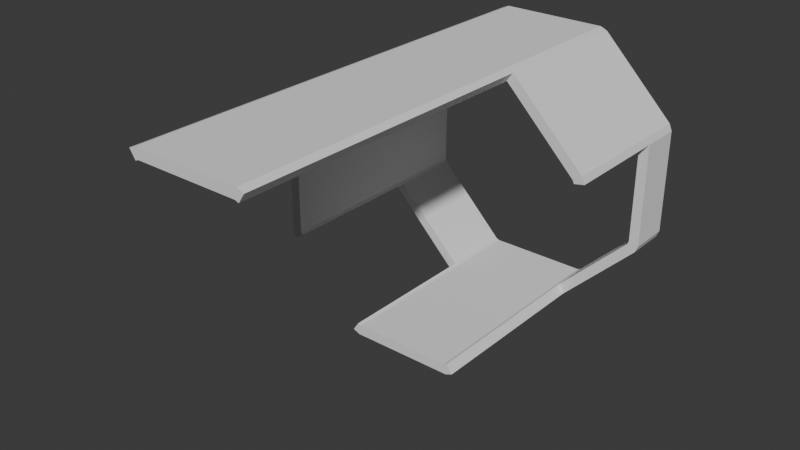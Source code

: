 # Source: endring.blend  (saved by Blender 5.2.44; exported with 4.5.12 LTS)
import bpy
from mathutils import Matrix  # noqa: F401  (used for matrix-valued properties, if any)

bpy.ops.wm.read_factory_settings(use_empty=True)
scene = bpy.context.scene
scene.name = 'Scene'

# ---- world
world_world = bpy.data.worlds.new('World'); scene.world = world_world
world_world.use_nodes = True; world_world.node_tree.nodes.clear()
_N = world_world.node_tree.nodes; _L = world_world.node_tree.links
n0 = _N.new('ShaderNodeOutputWorld'); n0.name = 'World Output'; n0.location = (200, 100)
n1 = _N.new('ShaderNodeBackground'); n1.name = 'Background'; n1.location = (-200, 100)
n1.inputs[0].default_value = (0.05088, 0.05088, 0.05088, 1.0)
_L.new(n1.outputs[0], n0.inputs[0])
n0.is_active_output = True
world_world.color = (0.05088, 0.05088, 0.05088)
world_world.sun_shadow_jitter_overblur = 0.0

# ---- meshes
me_circle = bpy.data.meshes.new('Circle')
me_circle.from_pydata([(5.889, -6.284e-07, 13.12), (5.207, -6.284e-07, 13.41), (-5.797, -4.329e-07, 13.16), (-5.114, -4.558e-07, 13.44), (-13.41, 1.615e-08, 5.207), (-13.12, -1.615e-08, 5.889), (-13.16, 4.558e-07, -5.797), (-13.44, 4.329e-07, -5.114), (-5.207, 6.284e-07, -13.41), (-5.889, 6.284e-07, -13.12), (5.797, 4.329e-07, -13.16), (5.114, 4.558e-07, -13.44), (13.41, -1.615e-08, -5.207), (13.12, 1.615e-08, -5.889), (13.16, -4.558e-07, 5.797), (13.44, -4.329e-07, 5.114), (-12.27, -7.459e-09, 5.32), (-5.234, -4.082e-07, 12.31), (-4.918, -4.187e-07, 12.44), (5.005, -5.847e-07, 12.41), (5.32, -5.847e-07, 12.27), (12.31, -4.187e-07, 5.234), (12.44, -4.082e-07, 4.918), (12.41, -7.459e-09, -5.005), (12.27, 7.459e-09, -5.32), (5.234, 4.082e-07, -12.31), (4.918, 4.187e-07, -12.44), (-5.005, 5.847e-07, -12.41), (-5.32, 5.847e-07, -12.27), (-12.31, 4.187e-07, -5.234), (-12.44, 4.082e-07, -4.918), (-12.41, 7.459e-09, 5.005), (5.889, -4.108, 13.12), (5.207, -4.108, 13.41), (-5.797, -4.108, 13.16), (-5.114, -4.108, 13.44), (-13.41, -4.108, 5.207), (-13.12, -4.108, 5.889), (-13.16, -4.108, -5.797), (-13.44, -4.108, -5.114), (-5.207, -4.108, -13.41), (-5.889, -4.108, -13.12), (5.797, -4.108, -13.16), (5.114, -4.108, -13.44), (13.41, -4.108, -5.207), (13.12, -4.108, -5.889), (13.16, -4.108, 5.797), (13.44, -4.108, 5.114), (-12.27, -4.108, 5.32), (-5.234, -4.108, 12.31), (-4.918, -4.108, 12.44), (5.005, -4.108, 12.41), (5.32, -4.108, 12.27), (12.31, -4.108, 5.234), (12.44, -4.108, 4.918), (12.41, -4.108, -5.005), (12.27, -4.108, -5.32), (5.234, -4.108, -12.31), (4.918, -4.108, -12.44), (-5.005, -4.108, -12.41), (-5.32, -4.108, -12.27), (-12.31, -4.108, -5.234), (-12.44, -4.108, -4.918), (-12.41, -4.108, 5.005), (-12.27, -7.374, 5.32), (-5.234, -7.374, 12.31), (-4.918, -7.374, 12.44), (5.005, -7.374, 12.41), (5.32, -7.374, 12.27), (12.31, -7.374, 5.234), (12.44, -7.374, 4.918), (5.234, -7.374, -12.31), (4.918, -7.374, -12.44), (-5.005, -7.374, -12.41), (-5.32, -7.374, -12.27), (-12.31, -7.374, -5.234), (-12.44, -7.374, -4.918), (-12.41, -7.374, 5.005), (-13.12, -7.374, 5.889), (-5.797, -7.374, 13.16), (-5.114, -7.374, 13.44), (5.207, -7.374, 13.41), (5.889, -7.374, 13.12), (13.16, -7.374, 5.797), (13.44, -7.374, 5.114), (5.797, -7.374, -13.16), (5.114, -7.374, -13.44), (-5.207, -7.374, -13.41), (-5.889, -7.374, -13.12), (-13.16, -7.374, -5.797), (-13.44, -7.374, -5.114), (-13.41, -7.374, 5.207), (-12.27, -15.15, 5.32), (-5.234, -15.15, 12.31), (-4.918, -15.15, 12.44), (5.005, -15.15, 12.41), (5.32, -15.15, 12.27), (12.31, -15.15, 5.234), (12.44, -15.15, 4.918), (5.234, -15.15, -12.31), (4.918, -15.15, -12.44), (-5.005, -15.15, -12.41), (-5.32, -15.15, -12.27), (-12.31, -15.15, -5.234), (-12.44, -15.15, -4.918), (-12.41, -15.15, 5.005), (-13.12, -15.15, 5.889), (-5.797, -15.15, 13.16), (-5.114, -15.15, 13.44), (5.207, -15.15, 13.41), (5.889, -15.15, 13.12), (13.16, -15.15, 5.797), (13.44, -15.15, 5.114), (5.797, -15.15, -13.16), (5.114, -15.15, -13.44), (-5.207, -15.15, -13.41), (-5.889, -15.15, -13.12), (-13.16, -15.15, -5.797), (-13.44, -15.15, -5.114), (-13.41, -15.15, 5.207), (-12.27, -22.5, 5.32), (-5.234, -22.5, 12.31), (-4.918, -22.5, 12.44), (5.005, -22.5, 12.41), (5.32, -22.5, 12.27), (5.234, -22.5, -12.31), (4.918, -22.5, -12.44), (-5.005, -22.5, -12.41), (-5.32, -22.5, -12.27), (-12.31, -22.5, -5.234), (-12.44, -22.5, -4.918), (-12.41, -22.5, 5.005), (-13.12, -22.5, 5.889), (-5.797, -22.5, 13.16), (-5.114, -22.5, 13.44), (5.207, -22.5, 13.41), (5.889, -22.5, 13.12), (5.797, -22.5, -13.16), (5.114, -22.5, -13.44), (-5.207, -22.5, -13.41), (-5.889, -22.5, -13.12), (-13.16, -22.5, -5.797), (-13.44, -22.5, -5.114), (-13.41, -22.5, 5.207), (-12.27, -31.72, 5.32), (-5.234, -31.72, 12.31), (-4.918, -31.72, 12.44), (5.005, -31.72, 12.41), (5.32, -31.72, 12.27), (-12.41, -31.72, 5.005), (-13.12, -31.72, 5.889), (-5.797, -31.72, 13.16), (-5.114, -31.72, 13.44), (5.207, -31.72, 13.41), (5.889, -31.72, 13.12), (-13.41, -31.72, 5.207), (-5.234, -45.45, 12.31), (-4.918, -45.45, 12.44), (5.005, -45.45, 12.41), (5.32, -45.45, 12.27), (-5.797, -45.45, 13.16), (-5.114, -45.45, 13.44), (5.207, -45.45, 13.41), (5.889, -45.45, 13.12)], [], [(17, 16, 5, 2), (18, 17, 2, 3), (19, 18, 3, 1), (20, 19, 1, 0), (21, 20, 0, 14), (22, 21, 14, 15), (23, 22, 15, 12), (24, 23, 12, 13), (25, 24, 13, 10), (26, 25, 10, 11), (27, 26, 11, 8), (28, 27, 8, 9), (29, 28, 9, 6), (30, 29, 6, 7), (31, 30, 7, 4), (16, 31, 4, 5), (57, 71, 85, 42), (63, 77, 76, 62), (40, 87, 88, 41), (49, 65, 64, 48), (62, 76, 75, 61), (43, 86, 87, 40), (55, 44, 47, 54), (56, 45, 44, 55), (57, 42, 45, 56), (61, 75, 74, 60), (42, 85, 86, 43), (47, 84, 70, 54), (60, 74, 73, 59), (59, 73, 72, 58), (58, 72, 71, 57), (46, 83, 84, 47), (18, 50, 49, 17), (9, 41, 38, 6), (16, 48, 63, 31), (19, 51, 50, 18), (6, 38, 39, 7), (5, 37, 34, 2), (20, 52, 51, 19), (7, 39, 36, 4), (2, 34, 35, 3), (21, 53, 52, 20), (4, 36, 37, 5), (3, 35, 33, 1), (22, 54, 53, 21), (1, 33, 32, 0), (23, 55, 54, 22), (0, 32, 46, 14), (24, 56, 55, 23), (14, 46, 47, 15), (25, 57, 56, 24), (15, 47, 44, 12), (26, 58, 57, 25), (12, 44, 45, 13), (27, 59, 58, 26), (13, 45, 42, 10), (28, 60, 59, 27), (10, 42, 43, 11), (29, 61, 60, 28), (11, 43, 40, 8), (30, 62, 61, 29), (17, 49, 48, 16), (8, 40, 41, 9), (31, 63, 62, 30), (79, 107, 108, 80), (65, 93, 92, 64), (78, 106, 107, 79), (64, 92, 105, 77), (91, 119, 106, 78), (77, 105, 104, 76), (90, 118, 119, 91), (75, 103, 117, 89), (76, 104, 103, 75), (75, 89, 88, 74), (89, 117, 118, 90), (88, 116, 102, 74), (74, 102, 101, 73), (50, 66, 65, 49), (41, 88, 89, 38), (48, 64, 77, 63), (51, 67, 66, 50), (38, 89, 90, 39), (37, 78, 79, 34), (52, 68, 67, 51), (39, 90, 91, 36), (34, 79, 80, 35), (53, 69, 68, 52), (36, 91, 78, 37), (35, 80, 81, 33), (54, 70, 69, 53), (33, 81, 82, 32), (32, 82, 83, 46), (106, 132, 133, 107), (116, 140, 128, 102), (114, 138, 139, 115), (92, 120, 131, 105), (97, 111, 110, 96), (98, 112, 111, 97), (113, 137, 138, 114), (96, 124, 123, 95), (105, 131, 130, 104), (95, 123, 122, 94), (104, 130, 129, 103), (99, 125, 137, 113), (66, 94, 93, 65), (80, 108, 109, 81), (67, 95, 94, 66), (81, 109, 110, 82), (68, 96, 95, 67), (82, 110, 111, 83), (69, 97, 96, 68), (83, 111, 112, 84), (70, 98, 97, 69), (84, 112, 98, 70), (85, 113, 114, 86), (72, 100, 99, 71), (71, 99, 113, 85), (86, 114, 115, 87), (73, 101, 100, 72), (87, 115, 116, 88), (135, 153, 154, 136), (120, 144, 149, 131), (123, 147, 146, 122), (143, 155, 150, 132), (126, 138, 137, 125), (127, 139, 138, 126), (128, 140, 139, 127), (130, 142, 141, 129), (131, 143, 142, 130), (134, 152, 153, 135), (115, 139, 140, 116), (103, 129, 141, 117), (107, 133, 134, 108), (110, 136, 124, 96), (100, 126, 125, 99), (117, 141, 142, 118), (108, 134, 135, 109), (101, 127, 126, 100), (118, 142, 143, 119), (93, 121, 120, 92), (109, 135, 136, 110), (102, 128, 127, 101), (119, 143, 132, 106), (94, 122, 121, 93), (145, 151, 150, 144), (153, 162, 163, 154), (145, 156, 160, 151), (146, 157, 156, 145), (144, 150, 155, 149), (124, 148, 147, 123), (132, 150, 151, 133), (121, 145, 144, 120), (136, 154, 148, 124), (131, 149, 155, 143), (133, 151, 152, 134), (122, 146, 145, 121), (157, 161, 160, 156), (158, 162, 161, 157), (159, 163, 162, 158), (151, 160, 161, 152), (147, 158, 157, 146), (152, 161, 162, 153), (154, 163, 159, 148), (148, 159, 158, 147)])
_uv = me_circle.uv_layers.new(name='UVMap')
_uv.uv.foreach_set('vector', [0.0, 0.0, 0.0, 0.0, 0.0, 0.0, 0.0, 0.0, 0.0, 0.0, 0.0, 0.0, 0.0, 0.0, 0.0, 0.0, 0.0, 0.0, 0.0, 0.0, 0.0, 0.0, 0.0, 0.0, 0.0, 0.0, 0.0, 0.0, 0.0, 0.0, 0.0, 0.0, 0.0, 0.0, 0.0, 0.0, 0.0, 0.0, 0.0, 0.0, 0.0, 0.0, 0.0, 0.0, 0.0, 0.0, 0.0, 0.0, 0.0, 0.0, 0.0, 0.0, 0.0, 0.0, 0.0, 0.0, 0.0, 0.0, 0.0, 0.0, 0.0, 0.0, 0.0, 0.0, 0.0, 0.0, 0.0, 0.0, 0.0, 0.0, 0.0, 0.0, 0.0, 0.0, 0.0, 0.0, 0.0, 0.0, 0.0, 0.0, 0.0, 0.0, 0.0, 0.0, 0.0, 0.0, 0.0, 0.0, 0.0, 0.0, 0.0, 0.0, 0.0, 0.0, 0.0, 0.0, 0.0, 0.0, 0.0, 0.0, 0.0, 0.0, 0.0, 0.0, 0.0, 0.0, 0.0, 0.0, 0.0, 0.0, 0.0, 0.0, 0.0, 0.0, 0.0, 0.0, 0.0, 0.0, 0.0, 0.0, 0.0, 0.0, 0.0, 0.0, 0.0, 0.0, 0.0, 0.0, 0.0, 0.0, 0.0, 0.0, 0.0, 0.0, 0.0, 0.0, 0.0, 0.0, 0.0, 0.0, 0.0, 0.0, 0.0, 0.0, 0.0, 0.0, 0.0, 0.0, 0.0, 0.0, 0.0, 0.0, 0.0, 0.0, 0.0, 0.0, 0.0, 0.0, 0.0, 0.0, 0.0, 0.0, 0.0, 0.0, 0.0, 0.0, 0.0, 0.0, 0.0, 0.0, 0.0, 0.0, 0.0, 0.0, 0.0, 0.0, 0.0, 0.0, 0.0, 0.0, 0.0, 0.0, 0.0, 0.0, 0.0, 0.0, 0.0, 0.0, 0.0, 0.0, 0.0, 0.0, 0.0, 0.0, 0.0, 0.0, 0.0, 0.0, 0.0, 0.0, 0.0, 0.0, 0.0, 0.0, 0.0, 0.0, 0.0, 0.0, 0.0, 0.0, 0.0, 0.0, 0.0, 0.0, 0.0, 0.0, 0.0, 0.0, 0.0, 0.0, 0.0, 0.0, 0.0, 0.0, 0.0, 0.0, 0.0, 0.0, 0.0, 0.0, 0.0, 0.0, 0.0, 0.0, 0.0, 0.0, 0.0, 0.0, 0.0, 0.0, 0.0, 0.0, 0.0, 0.0, 0.0, 0.0, 0.0, 0.0, 0.0, 0.0, 0.0, 0.0, 0.0, 0.0, 0.0, 0.0, 0.0, 0.0, 0.0, 0.0, 0.0, 0.0, 0.0, 0.0, 0.0, 0.0, 0.0, 0.0, 0.0, 0.0, 0.0, 0.0, 0.0, 0.0, 0.0, 0.0, 0.0, 0.0, 0.0, 0.0, 0.0, 0.0, 0.0, 0.0, 0.0, 0.0, 0.0, 0.0, 0.0, 0.0, 0.0, 0.0, 0.0, 0.0, 0.0, 0.0, 0.0, 0.0, 0.0, 0.0, 0.0, 0.0, 0.0, 0.0, 0.0, 0.0, 0.0, 0.0, 0.0, 0.0, 0.0, 0.0, 0.0, 0.0, 0.0, 0.0, 0.0, 0.0, 0.0, 0.0, 0.0, 0.0, 0.0, 0.0, 0.0, 0.0, 0.0, 0.0, 0.0, 0.0, 0.0, 0.0, 0.0, 0.0, 0.0, 0.0, 0.0, 0.0, 0.0, 0.0, 0.0, 0.0, 0.0, 0.0, 0.0, 0.0, 0.0, 0.0, 0.0, 0.0, 0.0, 0.0, 0.0, 0.0, 0.0, 0.0, 0.0, 0.0, 0.0, 0.0, 0.0, 0.0, 0.0, 0.0, 0.0, 0.0, 0.0, 0.0, 0.0, 0.0, 0.0, 0.0, 0.0, 0.0, 0.0, 0.0, 0.0, 0.0, 0.0, 0.0, 0.0, 0.0, 0.0, 0.0, 0.0, 0.0, 0.0, 0.0, 0.0, 0.0, 0.0, 0.0, 0.0, 0.0, 0.0, 0.0, 0.0, 0.0, 0.0, 0.0, 0.0, 0.0, 0.0, 0.0, 0.0, 0.0, 0.0, 0.0, 0.0, 0.0, 0.0, 0.0, 0.0, 0.0, 0.0, 0.0, 0.0, 0.0, 0.0, 0.0, 0.0, 0.0, 0.0, 0.0, 0.0, 0.0, 0.0, 0.0, 0.0, 0.0, 0.0, 0.0, 0.0, 0.0, 0.0, 0.0, 0.0, 0.0, 0.0, 0.0, 0.0, 0.0, 0.0, 0.0, 0.0, 0.0, 0.0, 0.0, 0.0, 0.0, 0.0, 0.0, 0.0, 0.0, 0.0, 0.0, 0.0, 0.0, 0.0, 0.0, 0.0, 0.0, 0.0, 0.0, 0.0, 0.0, 0.0, 0.0, 0.0, 0.0, 0.0, 0.0, 0.0, 0.0, 0.0, 0.0, 0.0, 0.0, 0.0, 0.0, 0.0, 0.0, 0.0, 0.0, 0.0, 0.0, 0.0, 0.0, 0.0, 0.0, 0.0, 0.0, 0.0, 0.0, 0.0, 0.0, 0.0, 0.0, 0.0, 0.0, 0.0, 0.0, 0.0, 0.0, 0.0, 0.0, 0.0, 0.0, 0.0, 0.0, 0.0, 0.0, 0.0, 0.0, 0.0, 0.0, 0.0, 0.0, 0.0, 0.0, 0.0, 0.0, 0.0, 0.0, 0.0, 0.0, 0.0, 0.0, 0.0, 0.0, 0.0, 0.0, 0.0, 0.0, 0.0, 0.0, 0.0, 0.0, 0.0, 0.0, 0.0, 0.0, 0.0, 0.0, 0.0, 0.0, 0.0, 0.0, 0.0, 0.0, 0.0, 0.0, 0.0, 0.0, 0.0, 0.0, 0.0, 0.0, 0.0, 0.0, 0.0, 0.0, 0.0, 0.0, 0.0, 0.0, 0.0, 0.0, 0.0, 0.0, 0.0, 0.0, 0.0, 0.0, 0.0, 0.0, 0.0, 0.0, 0.0, 0.0, 0.0, 0.0, 0.0, 0.0, 0.0, 0.0, 0.0, 0.0, 0.0, 0.0, 0.0, 0.0, 0.0, 0.0, 0.0, 0.0, 0.0, 0.0, 0.0, 0.0, 0.0, 0.0, 0.0, 0.0, 0.0, 0.0, 0.0, 0.0, 0.0, 0.0, 0.0, 0.0, 0.0, 0.0, 0.0, 0.0, 0.0, 0.0, 0.0, 0.0, 0.0, 0.0, 0.0, 0.0, 0.0, 0.0, 0.0, 0.0, 0.0, 0.0, 0.0, 0.0, 0.0, 0.0, 0.0, 0.0, 0.0, 0.0, 0.0, 0.0, 0.0, 0.0, 0.0, 0.0, 0.0, 0.0, 0.0, 0.0, 0.0, 0.0, 0.0, 0.0, 0.0, 0.0, 0.0, 0.0, 0.0, 0.0, 0.0, 0.0, 0.0, 0.0, 0.0, 0.0, 0.0, 0.0, 0.0, 0.0, 0.0, 0.0, 0.0, 0.0, 0.0, 0.0, 0.0, 0.0, 0.0, 0.0, 0.0, 0.0, 0.0, 0.0, 0.0, 0.0, 0.0, 0.0, 0.0, 0.0, 0.0, 0.0, 0.0, 0.0, 0.0, 0.0, 0.0, 0.0, 0.0, 0.0, 0.0, 0.0, 0.0, 0.0, 0.0, 0.0, 0.0, 0.0, 0.0, 0.0, 0.0, 0.0, 0.0, 0.0, 0.0, 0.0, 0.0, 0.0, 0.0, 0.0, 0.0, 0.0, 0.0, 0.0, 0.0, 0.0, 0.0, 0.0, 0.0, 0.0, 0.0, 0.0, 0.0, 0.0, 0.0, 0.0, 0.0, 0.0, 0.0, 0.0, 0.0, 0.0, 0.0, 0.0, 0.0, 0.0, 0.0, 0.0, 0.0, 0.0, 0.0, 0.0, 0.0, 0.0, 0.0, 0.0, 0.0, 0.0, 0.0, 0.0, 0.0, 0.0, 0.0, 0.0, 0.0, 0.0, 0.0, 0.0, 0.0, 0.0, 0.0, 0.0, 0.0, 0.0, 0.0, 0.0, 0.0, 0.0, 0.0, 0.0, 0.0, 0.0, 0.0, 0.0, 0.0, 0.0, 0.0, 0.0, 0.0, 0.0, 0.0, 0.0, 0.0, 0.0, 0.0, 0.0, 0.0, 0.0, 0.0, 0.0, 0.0, 0.0, 0.0, 0.0, 0.0, 0.0, 0.0, 0.0, 0.0, 0.0, 0.0, 0.0, 0.0, 0.0, 0.0, 0.0, 0.0, 0.0, 0.0, 0.0, 0.0, 0.0, 0.0, 0.0, 0.0, 0.0, 0.0, 0.0, 0.0, 0.0, 0.0, 0.0, 0.0, 0.0, 0.0, 0.0, 0.0, 0.0, 0.0, 0.0, 0.0, 0.0, 0.0, 0.0, 0.0, 0.0, 0.0, 0.0, 0.0, 0.0, 0.0, 0.0, 0.0, 0.0, 0.0, 0.0, 0.0, 0.0, 0.0, 0.0, 0.0, 0.0, 0.0, 0.0, 0.0, 0.0, 0.0, 0.0, 0.0, 0.0, 0.0, 0.0, 0.0, 0.0, 0.0, 0.0, 0.0, 0.0, 0.0, 0.0, 0.0, 0.0, 0.0, 0.0, 0.0, 0.0, 0.0, 0.0, 0.0, 0.0, 0.0, 0.0, 0.0, 0.0, 0.0, 0.0, 0.0, 0.0, 0.0, 0.0, 0.0, 0.0, 0.0, 0.0, 0.0, 0.0, 0.0, 0.0, 0.0, 0.0, 0.0, 0.0, 0.0, 0.0, 0.0, 0.0, 0.0, 0.0, 0.0, 0.0, 0.0, 0.0, 0.0, 0.0, 0.0, 0.0, 0.0, 0.0, 0.0, 0.0, 0.0, 0.0, 0.0, 0.0, 0.0, 0.0, 0.0, 0.0, 0.0, 0.0, 0.0, 0.0, 0.0, 0.0, 0.0, 0.0, 0.0, 0.0, 0.0, 0.0, 0.0, 0.0, 0.0, 0.0, 0.0, 0.0, 0.0, 0.0, 0.0, 0.0, 0.0, 0.0, 0.0, 0.0, 0.0, 0.0, 0.0, 0.0, 0.0, 0.0, 0.0, 0.0, 0.0, 0.0, 0.0, 0.0, 0.0, 0.0, 0.0, 0.0, 0.0, 0.0, 0.0, 0.0, 0.0, 0.0, 0.0, 0.0, 0.0, 0.0, 0.0, 0.0, 0.0, 0.0, 0.0, 0.0, 0.0, 0.0, 0.0, 0.0, 0.0, 0.0, 0.0, 0.0, 0.0, 0.0, 0.0, 0.0, 0.0, 0.0, 0.0, 0.0, 0.0, 0.0, 0.0, 0.0, 0.0, 0.0, 0.0, 0.0, 0.0, 0.0, 0.0, 0.0, 0.0, 0.0, 0.0, 0.0, 0.0, 0.0, 0.0, 0.0, 0.0, 0.0, 0.0, 0.0, 0.0, 0.0, 0.0, 0.0, 0.0, 0.0, 0.0, 0.0, 0.0, 0.0, 0.0, 0.0, 0.0, 0.0, 0.0, 0.0, 0.0, 0.0, 0.0, 0.0, 0.0, 0.0, 0.0, 0.0, 0.0, 0.0, 0.0, 0.0, 0.0, 0.0, 0.0, 0.0, 0.0, 0.0, 0.0, 0.0, 0.0, 0.0, 0.0, 0.0, 0.0, 0.0, 0.0, 0.0, 0.0, 0.0, 0.0, 0.0, 0.0, 0.0, 0.0, 0.0, 0.0, 0.0, 0.0, 0.0, 0.0, 0.0, 0.0, 0.0, 0.0, 0.0, 0.0, 0.0, 0.0, 0.0, 0.0, 0.0, 0.0, 0.0, 0.0, 0.0, 0.0, 0.0, 0.0, 0.0, 0.0, 0.0, 0.0, 0.0, 0.0, 0.0, 0.0, 0.0, 0.0, 0.0, 0.0, 0.0, 0.0, 0.0, 0.0, 0.0, 0.0, 0.0, 0.0, 0.0, 0.0, 0.0, 0.0, 0.0, 0.0, 0.0, 0.0, 0.0, 0.0, 0.0, 0.0, 0.0, 0.0, 0.0, 0.0, 0.0, 0.0, 0.0, 0.0, 0.0, 0.0, 0.0, 0.0, 0.0, 0.0, 0.0, 0.0, 0.0, 0.0, 0.0, 0.0, 0.0, 0.0, 0.0, 0.0, 0.0, 0.0, 0.0, 0.0, 0.0, 0.0, 0.0, 0.0, 0.0, 0.0, 0.0, 0.0, 0.0, 0.0, 0.0, 0.0, 0.0, 0.0, 0.0, 0.0, 0.0, 0.0, 0.0, 0.0, 0.0, 0.0, 0.0, 0.0, 0.0, 0.0, 0.0, 0.0, 0.0, 0.0, 0.0, 0.0, 0.0, 0.0, 0.0, 0.0, 0.0, 0.0, 0.0, 0.0, 0.0, 0.0, 0.0, 0.0, 0.0, 0.0, 0.0, 0.0, 0.0, 0.0, 0.0, 0.0, 0.0, 0.0, 0.0, 0.0, 0.0, 0.0, 0.0, 0.0, 0.0, 0.0, 0.0, 0.0, 0.0, 0.0, 0.0, 0.0, 0.0, 0.0, 0.0, 0.0, 0.0, 0.0, 0.0, 0.0, 0.0, 0.0, 0.0, 0.0, 0.0, 0.0, 0.0, 0.0, 0.0, 0.0, 0.0, 0.0, 0.0, 0.0, 0.0, 0.0, 0.0, 0.0, 0.0, 0.0, 0.0, 0.0, 0.0, 0.0, 0.0, 0.0, 0.0, 0.0, 0.0, 0.0, 0.0, 0.0, 0.0, 0.0, 0.0, 0.0, 0.0, 0.0, 0.0, 0.0, 0.0, 0.0, 0.0, 0.0, 0.0, 0.0, 0.0, 0.0, 0.0, 0.0, 0.0, 0.0, 0.0, 0.0, 0.0, 0.0, 0.0, 0.0, 0.0, 0.0, 0.0, 0.0, 0.0, 0.0, 0.0, 0.0, 0.0])
me_circle.update()

# ---- objects
ob_ring = bpy.data.objects.new('Ring', me_circle)

# ---- transforms, parenting, visibility, modifiers, constraints
ob_ring.location = (0.0, 0.0, 0.0)

# ---- collection membership
scene.collection.objects.link(ob_ring)

# ---- scene / render settings (as saved in the file)
scene.frame_start = 1; scene.frame_end = 250; scene.frame_set(4)
scene.render.engine = 'BLENDER_EEVEE_NEXT'
scene.render.bake_bias = 0.0
scene.render.bake_samples = 0
scene.render.compositor_device = 'GPU'
scene.eevee.use_volume_custom_range = False
scene.eevee.fast_gi_thickness_near = 0.1
scene.eevee.fast_gi_thickness_far = 0.0
scene.eevee.ray_tracing_options.screen_trace_thickness = 0.1
bpy.context.view_layer.update()

# ---- added for rendering (the .blend has no active camera and no usable light): camera, sun
cam_auto = bpy.data.cameras.new('AutoCamera')
cam_auto.lens = 50.0
cam_auto.sensor_width = 36.0
cam_auto.clip_end = 1000.0
ob_auto_camera = bpy.data.objects.new('AutoCamera', cam_auto)
scene.collection.objects.link(ob_auto_camera)
ob_auto_camera.location = (54.8269, -88.519, 43.8615)
ob_auto_camera.rotation_euler = (1.09748, -7.21219e-08, 0.694738)
scene.camera = ob_auto_camera
light_auto_sun = bpy.data.lights.new('AutoSun', 'SUN')
light_auto_sun.energy = 3.0
light_auto_sun.angle = 0.0523599
ob_auto_sun = bpy.data.objects.new('AutoSun', light_auto_sun)
scene.collection.objects.link(ob_auto_sun)
ob_auto_sun.rotation_euler = (0.872665, 0.174533, 0.523599)
bpy.context.view_layer.update()
